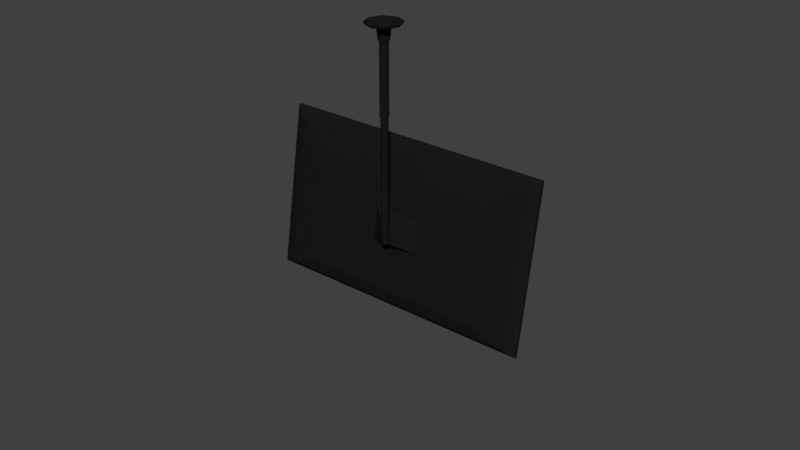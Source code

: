 # Source: screen_visual.blend  (saved by Blender 2.79.0; exported with 4.5.12 LTS)
import bpy
from mathutils import Matrix  # noqa: F401  (used for matrix-valued properties, if any)

bpy.ops.wm.read_factory_settings(use_empty=True)
scene = bpy.context.scene
scene.name = 'Scene'

# ---- collections
col_collection_1 = bpy.data.collections.new('Collection 1'); scene.collection.children.link(col_collection_1)

# ---- materials (node trees are filled in below, after node groups)
mat_material_003 = bpy.data.materials.new('Material.003')
mat_material_003.alpha_threshold = 0.0
mat_material_003.use_transparent_shadow = False
mat_material_003.diffuse_color = (0.01, 0.01, 0.01, 1.0)
mat_material_003.roughness = 0.5
mat_material_002 = bpy.data.materials.new('Material.002')
mat_material_002.alpha_threshold = 0.0
mat_material_002.use_transparent_shadow = False
mat_material_002.diffuse_color = (0.01, 0.01, 0.01, 1.0)
mat_material_002.specular_color = (0.00637, 0.00637, 0.00637)
mat_material_002.roughness = 0.5
mat_material = bpy.data.materials.new('Material')
mat_material.alpha_threshold = 0.0
mat_material.use_transparent_shadow = False
mat_material.diffuse_color = (0.01002, 0.01002, 0.01002, 1.0)
mat_material.specular_color = (0.3108, 0.3108, 0.3108)
mat_material.roughness = 0.5

# ---- material node trees

# ---- world
world_world = bpy.data.worlds.new('World'); scene.world = world_world
world_world.color = (0.05088, 0.05088, 0.05088)
world_world.use_sun_shadow = False
world_world.sun_shadow_jitter_overblur = 0.0
world_world.cycles.sampling_method = 'MANUAL'

# ---- meshes
me_circle_005 = bpy.data.meshes.new('Circle.005')
me_circle_005.from_pydata([(0.0, 62.0, 0.0), (-43.84, 43.84, 0.0), (-62.0, -2.71e-06, 0.0), (-43.84, -43.84, 0.0), (5.42e-06, -62.0, 0.0), (43.84, -43.84, 0.0), (62.0, 7.393e-07, 0.0), (43.84, 43.84, 0.0), (4.768e-07, 34.99, -29.02), (0.0, 62.0, 2117.0), (-43.84, 43.84, 2117.0), (-62.0, -2.71e-06, 2117.0), (-43.84, -43.84, 2117.0), (5.42e-06, -62.0, 2117.0), (43.84, -43.84, 2117.0), (62.0, 7.393e-07, 2117.0), (43.84, 43.84, 2117.0), (-2.566e-07, 72.54, 2137.0), (-51.29, 51.29, 2137.0), (-72.54, -3.227e-06, 2137.0), (-51.29, -51.29, 2137.0), (6.085e-06, -72.54, 2137.0), (51.29, -51.29, 2137.0), (72.54, 8.09e-07, 2137.0), (51.29, 51.29, 2137.0), (-2.566e-07, 72.54, 3300.0), (-51.29, 51.29, 3300.0), (-72.54, -3.227e-06, 3300.0), (-51.29, -51.29, 3300.0), (6.085e-06, -72.54, 3300.0), (51.29, -51.29, 3300.0), (72.54, 8.09e-07, 3300.0), (51.29, 51.29, 3300.0), (-1.077e-06, 87.15, 3324.0), (-61.62, 61.62, 3324.0), (-87.15, -3.684e-06, 3324.0), (-61.62, -61.62, 3324.0), (6.542e-06, -87.15, 3324.0), (61.62, -61.62, 3324.0), (87.15, 1.164e-06, 3324.0), (61.62, 61.62, 3324.0), (-1.937e-06, 98.17, 3381.0), (-69.42, 69.42, 3381.0), (-98.17, -4.03e-06, 3381.0), (-69.42, -69.42, 3381.0), (6.646e-06, -98.17, 3381.0), (69.42, -69.42, 3381.0), (98.17, 1.432e-06, 3381.0), (69.42, 69.42, 3381.0), (-3.014e-06, 112.0, 3508.0), (-79.18, 79.18, 3508.0), (-112.0, -4.597e-06, 3508.0), (-79.18, -79.18, 3508.0), (6.776e-06, -112.0, 3508.0), (79.18, -79.18, 3508.0), (112.0, 1.633e-06, 3508.0), (79.18, 79.18, 3508.0), (-7.97e-06, 164.1, 3541.0), (-116.1, 116.1, 3541.0), (-164.1, -6.293e-06, 3541.0), (-116.1, -116.1, 3541.0), (6.378e-06, -164.1, 3541.0), (116.1, -116.1, 3541.0), (164.1, 2.838e-06, 3541.0), (116.1, 116.1, 3541.0), (-1.444e-05, 283.1, 3569.0), (-200.2, 200.2, 3569.0), (-283.1, -1.086e-05, 3569.0), (-200.2, -200.2, 3569.0), (1.031e-05, -283.1, 3569.0), (200.2, -200.2, 3569.0), (283.1, 4.896e-06, 3569.0), (200.2, 200.2, 3569.0), (-1.602e-05, 305.3, 3609.0), (-215.9, 215.9, 3609.0), (-305.3, -1.171e-05, 3609.0), (-215.9, -215.9, 3609.0), (1.067e-05, -305.3, 3609.0), (215.9, -215.9, 3609.0), (305.3, 5.279e-06, 3609.0), (215.9, 215.9, 3609.0)], [], [(7, 8, 0), (5, 8, 6), (3, 8, 4), (1, 8, 2), (6, 8, 7), (4, 8, 5), (2, 8, 3), (0, 8, 1), (0, 9, 16, 7), (6, 15, 14, 5), (4, 13, 12, 3), (2, 11, 10, 1), (7, 16, 15, 6), (5, 14, 13, 4), (3, 12, 11, 2), (1, 10, 9, 0), (9, 17, 24, 16), (15, 23, 22, 14), (13, 21, 20, 12), (11, 19, 18, 10), (16, 24, 23, 15), (14, 22, 21, 13), (12, 20, 19, 11), (10, 18, 17, 9), (23, 24, 32, 31), (21, 22, 30, 29), (19, 20, 28, 27), (17, 18, 26, 25), (24, 17, 25, 32), (22, 23, 31, 30), (20, 21, 29, 28), (18, 19, 27, 26), (30, 31, 39, 38), (28, 29, 37, 36), (26, 27, 35, 34), (31, 32, 40, 39), (29, 30, 38, 37), (27, 28, 36, 35), (25, 26, 34, 33), (32, 25, 33, 40), (33, 34, 42, 41), (40, 33, 41, 48), (38, 39, 47, 46), (36, 37, 45, 44), (34, 35, 43, 42), (39, 40, 48, 47), (37, 38, 46, 45), (35, 36, 44, 43), (47, 48, 56, 55), (45, 46, 54, 53), (43, 44, 52, 51), (41, 42, 50, 49), (48, 41, 49, 56), (46, 47, 55, 54), (44, 45, 53, 52), (42, 43, 51, 50), (50, 51, 59, 58), (55, 56, 64, 63), (53, 54, 62, 61), (51, 52, 60, 59), (49, 50, 58, 57), (56, 49, 57, 64), (54, 55, 63, 62), (52, 53, 61, 60), (64, 57, 65, 72), (62, 63, 71, 70), (60, 61, 69, 68), (58, 59, 67, 66), (63, 64, 72, 71), (61, 62, 70, 69), (59, 60, 68, 67), (57, 58, 66, 65), (67, 68, 76, 75), (65, 66, 74, 73), (72, 65, 73, 80), (70, 71, 79, 78), (68, 69, 77, 76), (66, 67, 75, 74), (71, 72, 80, 79), (69, 70, 78, 77)])
me_circle_005.materials.append(mat_material_003)
me_circle_005.use_remesh_preserve_volume = False
me_circle_005.use_remesh_preserve_attributes = False
me_circle_005.use_mirror_vertex_groups = False
me_circle_005.update()
me_circle_004 = bpy.data.meshes.new('Circle.004')
me_circle_004.from_pydata([(15.26, 77.25, -4.619e-07), (-77.28, -15.26, 1.446e-14), (-15.26, -77.25, 4.619e-07), (77.28, 15.26, -1.124e-14), (11.84, 11.22, 29.05), (-11.24, -11.86, 29.05), (11.84, -34.94, 29.05), (34.92, -11.86, 29.05)], [], [(3, 0, 4, 7), (1, 2, 6, 5), (2, 3, 7, 6), (0, 1, 5, 4), (5, 6, 7, 4)])
me_circle_004.materials.append(mat_material_002)
me_circle_004.use_remesh_preserve_volume = False
me_circle_004.use_remesh_preserve_attributes = False
me_circle_004.use_mirror_vertex_groups = False
me_circle_004.update()
me_circle = bpy.data.meshes.new('Circle')
me_circle.from_pydata([(18.69, 68.09, -1.118e-08), (-68.05, -18.71, -1.118e-08), (-17.5, -69.28, -1.118e-08), (69.24, 17.52, -1.118e-08), (18.69, 68.09, 0.08196), (-68.05, -18.71, 0.08196), (-17.5, -69.28, 0.08196), (69.24, 17.52, 0.08196), (17.56, 63.82, 0.08526), (-63.78, -17.59, 0.08526), (-16.37, -65.01, 0.08526), (64.97, 16.4, 0.08526), (17.45, 63.39, 0.07518), (-63.35, -17.47, 0.07518), (-16.26, -64.58, 0.07518), (64.54, 16.28, 0.07518), (17.92, 66.14, -0.06147), (-66.1, -17.94, -0.06147), (-17.13, -66.92, -0.06147), (66.88, 17.16, -0.06147), (16.07, 62.75, -0.1184), (-62.71, -16.1, -0.1184), (-16.79, -62.03, -0.1184), (61.99, 16.82, -0.1184), (9.664, 49.09, -0.2072), (-49.07, -9.684, -0.2072), (-14.84, -43.92, -0.2072), (43.89, 14.85, -0.2072)], [], [(0, 4, 7, 3), (2, 6, 5, 1), (3, 7, 6, 2), (1, 5, 4, 0), (4, 8, 11, 7), (6, 10, 9, 5), (7, 11, 10, 6), (5, 9, 8, 4), (11, 15, 14, 10), (9, 13, 12, 8), (8, 12, 15, 11), (10, 14, 13, 9), (13, 14, 15, 12), (3, 19, 16, 0), (1, 17, 18, 2), (2, 18, 19, 3), (0, 16, 17, 1), (16, 20, 21, 17), (18, 22, 23, 19), (17, 21, 22, 18), (19, 23, 20, 16), (21, 25, 26, 22), (23, 27, 24, 20), (20, 24, 25, 21), (22, 26, 27, 23), (26, 25, 24, 27)])
me_circle.materials.append(mat_material)
me_circle.use_remesh_preserve_volume = False
me_circle.use_remesh_preserve_attributes = False
me_circle.use_mirror_vertex_groups = False
me_circle.update()

# ---- objects
ob_circle_002 = bpy.data.objects.new('Circle.002', me_circle_005)
ob_circle_001 = bpy.data.objects.new('Circle.001', me_circle_004)
ob_circle = bpy.data.objects.new('Circle', me_circle)

# ---- transforms, parenting, visibility, modifiers, constraints
ob_circle_002.location = (0.02808, -7.6, -3.733)
ob_circle_002.scale = (0.02556, 0.02556, 0.02556)
ob_circle_002.lineart.crease_threshold = 0.0
ob_circle_001.location = (0.1536, -1.322, -0.006977)
ob_circle_001.rotation_euler = (1.341, 0.7716, -0.1614)
ob_circle_001.scale = (0.1607, 0.1607, 0.1607)
ob_circle_001.lineart.crease_threshold = 0.0
ob_circle.location = (0.3675, 2.127, 0.0)
ob_circle.rotation_euler = (-1.805, -0.7721, 0.1647)
ob_circle.scale = (1.013, 1.013, 16.37)
ob_circle.lineart.crease_threshold = 0.0
_m = ob_circle.modifiers.new('Solidify', 'SOLIDIFY')
_m.nonmanifold_thickness_mode = 'FIXED'
_m.nonmanifold_merge_threshold = 0.0003

# ---- collection membership
col_collection_1.objects.link(ob_circle_002)
col_collection_1.objects.link(ob_circle_001)
col_collection_1.objects.link(ob_circle)

# ---- scene / render settings (as saved in the file)
scene.frame_start = 1; scene.frame_end = 250; scene.frame_set(1)
scene.render.engine = 'BLENDER_EEVEE_NEXT'
scene.render.resolution_percentage = 50
scene.render.dither_intensity = 0.0
scene.cycles.use_denoising = False
scene.cycles.samples = 128
scene.cycles.sampling_pattern = 'TABULATED_SOBOL'
scene.cycles.use_adaptive_sampling = False
scene.cycles.use_light_tree = False
scene.cycles.blur_glossy = 0.0
scene.cycles.sample_clamp_indirect = 0.0
scene.view_settings.view_transform = 'Standard'
scene.unit_settings.scale_length = 0.01
bpy.context.view_layer.update()

# ---- added for rendering (the .blend has no active camera and no usable light): camera, sun
cam_auto = bpy.data.cameras.new('AutoCamera')
cam_auto.lens = 50.0
cam_auto.sensor_width = 36.0
cam_auto.clip_end = 4536.84
ob_auto_camera = bpy.data.objects.new('AutoCamera', cam_auto)
scene.collection.objects.link(ob_auto_camera)
ob_auto_camera.location = (258.878, -308.928, 207.815)
ob_auto_camera.rotation_euler = (1.09748, -7.21219e-08, 0.694738)
scene.camera = ob_auto_camera
light_auto_sun = bpy.data.lights.new('AutoSun', 'SUN')
light_auto_sun.energy = 3.0
light_auto_sun.angle = 0.0523599
ob_auto_sun = bpy.data.objects.new('AutoSun', light_auto_sun)
scene.collection.objects.link(ob_auto_sun)
ob_auto_sun.rotation_euler = (0.872665, 0.174533, 0.523599)
bpy.context.view_layer.update()
